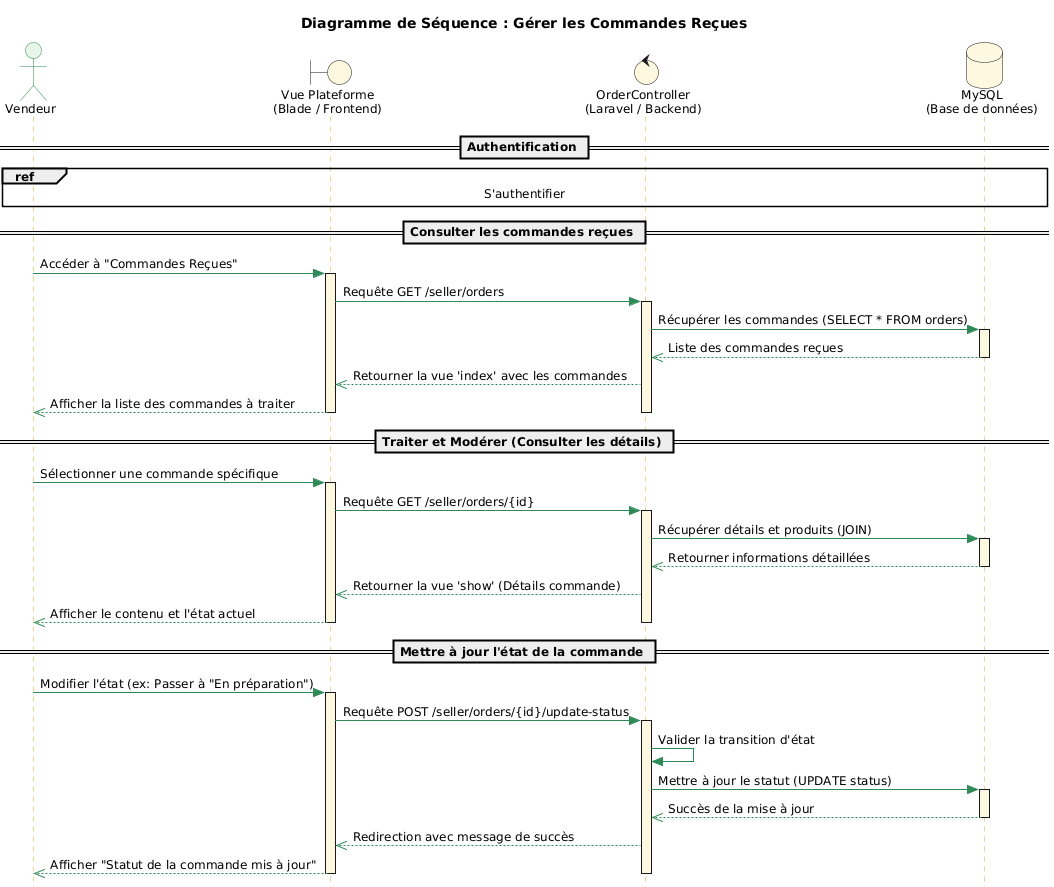

The diagram above was rendered by PlantUML. Its source (embedded in the PNG):
@startuml
title Diagramme de Séquence : Gérer les Commandes Reçues

''' Configuration du style professionnel
skinparam style strictuml
skinparam shadowing false
skinparam DefaultFontSize 12

skinparam sequence {
    ArrowColor #2E8B57
    LifeLineBorderColor #DAA520
    LifeLineBackgroundColor #FFF8E1
    
    ParticipantBackgroundColor #FFF8E1
    ParticipantBorderColor #DAA520
    ParticipantFontSize 14
    
    ActorBackgroundColor #E8F5E9
    ActorBorderColor #2E8B57
    
    GroupHeaderFontColor #000000
    GroupFontColor #000000
}

''' Acteurs et Participants
actor "Vendeur" as V #E8F5E9
boundary "Vue Plateforme\n(Blade / Frontend)" as Vue #FFF8E1
control "OrderController\n(Laravel / Backend)" as Ctrl #FFF8E1
database "MySQL\n(Base de données)" as DB #FFF8E1

== Authentification ==
ref over V, DB : S'authentifier

== Consulter les commandes reçues ==

V -> Vue : Accéder à "Commandes Reçues"
activate Vue

Vue -> Ctrl : Requête GET /seller/orders
activate Ctrl

    Ctrl -> DB : Récupérer les commandes (SELECT * FROM orders)
    activate DB
    DB -->> Ctrl : Liste des commandes reçues
    deactivate DB
    
    Ctrl -->> Vue : Retourner la vue 'index' avec les commandes
    Vue -->> V : Afficher la liste des commandes à traiter
deactivate Ctrl
deactivate Vue

== Traiter et Modérer (Consulter les détails) ==

V -> Vue : Sélectionner une commande spécifique
activate Vue

Vue -> Ctrl : Requête GET /seller/orders/{id}
activate Ctrl

    Ctrl -> DB : Récupérer détails et produits (JOIN)
    activate DB
    DB -->> Ctrl : Retourner informations détaillées
    deactivate DB
    
    Ctrl -->> Vue : Retourner la vue 'show' (Détails commande)
    Vue -->> V : Afficher le contenu et l'état actuel
deactivate Ctrl
deactivate Vue

== Mettre à jour l'état de la commande ==

V -> Vue : Modifier l'état (ex: Passer à "En préparation")
activate Vue

Vue -> Ctrl : Requête POST /seller/orders/{id}/update-status
activate Ctrl

    Ctrl -> Ctrl : Valider la transition d'état
    
    Ctrl -> DB : Mettre à jour le statut (UPDATE status)
    activate DB
    DB -->> Ctrl : Succès de la mise à jour
    deactivate DB
    
    Ctrl -->> Vue : Redirection avec message de succès
    Vue -->> V : Afficher "Statut de la commande mis à jour"
deactivate Ctrl
deactivate Vue
@enduml